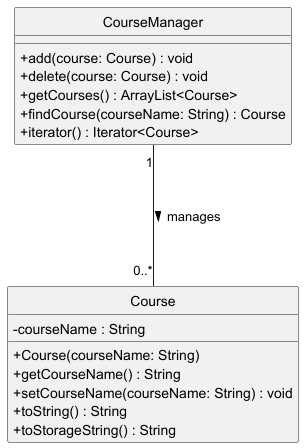

The diagram above was rendered by PlantUML. Its source (embedded in the PNG):
@startuml
skinparam ClassAttributeIconSize 0
hide circle

class Course {
    - courseName : String
    + Course(courseName: String)
    + getCourseName() : String
    + setCourseName(courseName: String) : void
    + toString() : String
    + toStorageString() : String
}

class CourseManager {
    + add(course: Course) : void
    + delete(course: Course) : void
    + getCourses() : ArrayList<Course>
    + findCourse(courseName: String) : Course
    + iterator() : Iterator<Course>
}

CourseManager "1" --- "0..*" Course : manages >
@enduml